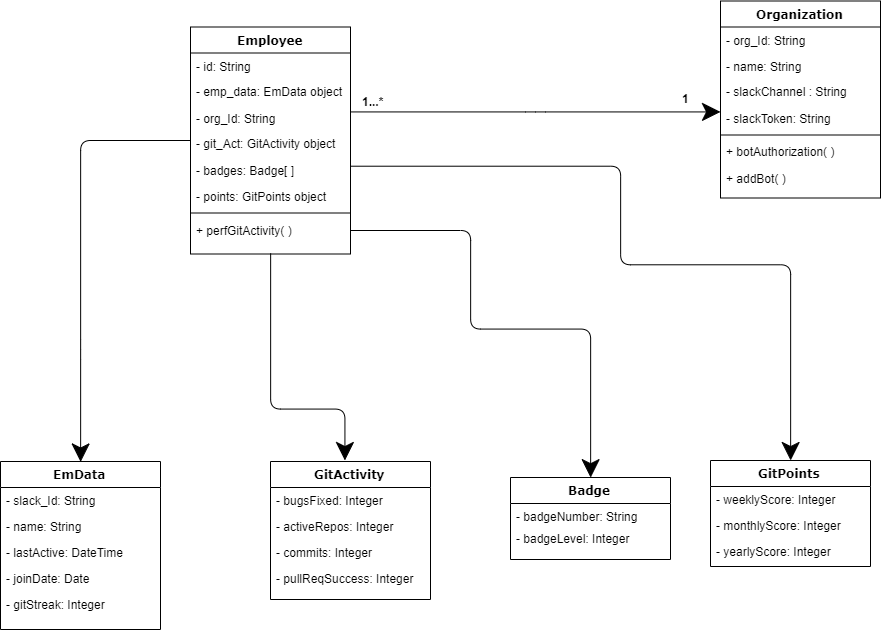

The diagram above was exported from draw.io. Its source (the exported page's mxGraphModel, read from the mxfile embedded in the PNG):
<mxGraphModel dx="1507" dy="669" grid="1" gridSize="10" guides="1" tooltips="1" connect="1" arrows="1" fold="1" page="1" pageScale="1" pageWidth="1100" pageHeight="850" background="#ffffff" math="0" shadow="0">
  <root>
    <mxCell id="0" />
    <mxCell id="1" parent="0" />
    <mxCell id="78961159f06e98e8-123" style="edgeStyle=orthogonalEdgeStyle;html=1;labelBackgroundColor=none;startFill=0;startSize=8;endArrow=classic;endFill=1;endSize=16;fontFamily=Verdana;fontSize=12;entryX=0.5;entryY=0;entryDx=0;entryDy=0;" parent="1" source="78961159f06e98e8-17" target="78961159f06e98e8-56" edge="1">
      <mxGeometry relative="1" as="geometry">
        <Array as="points">
          <mxPoint x="170" y="370" />
          <mxPoint x="170" y="370" />
        </Array>
      </mxGeometry>
    </mxCell>
    <mxCell id="78961159f06e98e8-17" value="Employee" style="swimlane;html=1;fontStyle=1;align=center;verticalAlign=top;childLayout=stackLayout;horizontal=1;startSize=26;horizontalStack=0;resizeParent=1;resizeLast=0;collapsible=1;marginBottom=0;swimlaneFillColor=#ffffff;rounded=0;shadow=0;comic=0;labelBackgroundColor=none;strokeColor=#000000;strokeWidth=1;fillColor=none;fontFamily=Verdana;fontSize=12;fontColor=#000000;" parent="1" vertex="1">
      <mxGeometry x="280" y="47.5" width="160" height="227" as="geometry" />
    </mxCell>
    <mxCell id="78961159f06e98e8-21" value="- id: String" style="text;html=1;strokeColor=none;fillColor=none;align=left;verticalAlign=top;spacingLeft=4;spacingRight=4;whiteSpace=wrap;overflow=hidden;rotatable=0;points=[[0,0.5],[1,0.5]];portConstraint=eastwest;" parent="78961159f06e98e8-17" vertex="1">
      <mxGeometry y="26" width="160" height="26" as="geometry" />
    </mxCell>
    <mxCell id="78961159f06e98e8-23" value="- emp_data: EmData object" style="text;html=1;strokeColor=none;fillColor=none;align=left;verticalAlign=top;spacingLeft=4;spacingRight=4;whiteSpace=wrap;overflow=hidden;rotatable=0;points=[[0,0.5],[1,0.5]];portConstraint=eastwest;" parent="78961159f06e98e8-17" vertex="1">
      <mxGeometry y="52" width="160" height="26" as="geometry" />
    </mxCell>
    <mxCell id="78961159f06e98e8-25" value="- org_Id: String" style="text;html=1;strokeColor=none;fillColor=none;align=left;verticalAlign=top;spacingLeft=4;spacingRight=4;whiteSpace=wrap;overflow=hidden;rotatable=0;points=[[0,0.5],[1,0.5]];portConstraint=eastwest;" parent="78961159f06e98e8-17" vertex="1">
      <mxGeometry y="78" width="160" height="26" as="geometry" />
    </mxCell>
    <mxCell id="78961159f06e98e8-26" value="- git_Act: GitActivity object" style="text;html=1;strokeColor=none;fillColor=none;align=left;verticalAlign=top;spacingLeft=4;spacingRight=4;whiteSpace=wrap;overflow=hidden;rotatable=0;points=[[0,0.5],[1,0.5]];portConstraint=eastwest;" parent="78961159f06e98e8-17" vertex="1">
      <mxGeometry y="104" width="160" height="26" as="geometry" />
    </mxCell>
    <mxCell id="78961159f06e98e8-24" value="- badges: Badge[ ]" style="text;html=1;strokeColor=none;fillColor=none;align=left;verticalAlign=top;spacingLeft=4;spacingRight=4;whiteSpace=wrap;overflow=hidden;rotatable=0;points=[[0,0.5],[1,0.5]];portConstraint=eastwest;" parent="78961159f06e98e8-17" vertex="1">
      <mxGeometry y="130" width="160" height="26" as="geometry" />
    </mxCell>
    <mxCell id="78961159f06e98e8-27" value="- points: GitPoints object" style="text;html=1;strokeColor=none;fillColor=none;align=left;verticalAlign=top;spacingLeft=4;spacingRight=4;whiteSpace=wrap;overflow=hidden;rotatable=0;points=[[0,0.5],[1,0.5]];portConstraint=eastwest;" parent="78961159f06e98e8-17" vertex="1">
      <mxGeometry y="156" width="160" height="26" as="geometry" />
    </mxCell>
    <mxCell id="78961159f06e98e8-19" value="" style="line;html=1;strokeWidth=1;fillColor=none;align=left;verticalAlign=middle;spacingTop=-1;spacingLeft=3;spacingRight=3;rotatable=0;labelPosition=right;points=[];portConstraint=eastwest;" parent="78961159f06e98e8-17" vertex="1">
      <mxGeometry y="182" width="160" height="8" as="geometry" />
    </mxCell>
    <mxCell id="78961159f06e98e8-20" value="+ perfGitActivity( )" style="text;html=1;strokeColor=none;fillColor=none;align=left;verticalAlign=top;spacingLeft=4;spacingRight=4;whiteSpace=wrap;overflow=hidden;rotatable=0;points=[[0,0.5],[1,0.5]];portConstraint=eastwest;" parent="78961159f06e98e8-17" vertex="1">
      <mxGeometry y="190" width="160" height="26" as="geometry" />
    </mxCell>
    <mxCell id="78961159f06e98e8-30" value="Organization" style="swimlane;html=1;fontStyle=1;align=center;verticalAlign=top;childLayout=stackLayout;horizontal=1;startSize=26;horizontalStack=0;resizeParent=1;resizeLast=0;collapsible=1;marginBottom=0;swimlaneFillColor=#ffffff;rounded=0;shadow=0;comic=0;labelBackgroundColor=none;strokeColor=#000000;strokeWidth=1;fillColor=none;fontFamily=Verdana;fontSize=12;fontColor=#000000;" parent="1" vertex="1">
      <mxGeometry x="810" y="21.5" width="160" height="197" as="geometry" />
    </mxCell>
    <mxCell id="78961159f06e98e8-31" value="- org_Id: String" style="text;html=1;strokeColor=none;fillColor=none;align=left;verticalAlign=top;spacingLeft=4;spacingRight=4;whiteSpace=wrap;overflow=hidden;rotatable=0;points=[[0,0.5],[1,0.5]];portConstraint=eastwest;" parent="78961159f06e98e8-30" vertex="1">
      <mxGeometry y="26" width="160" height="26" as="geometry" />
    </mxCell>
    <mxCell id="78961159f06e98e8-32" value="- name: String" style="text;html=1;strokeColor=none;fillColor=none;align=left;verticalAlign=top;spacingLeft=4;spacingRight=4;whiteSpace=wrap;overflow=hidden;rotatable=0;points=[[0,0.5],[1,0.5]];portConstraint=eastwest;" parent="78961159f06e98e8-30" vertex="1">
      <mxGeometry y="52" width="160" height="26" as="geometry" />
    </mxCell>
    <mxCell id="78961159f06e98e8-33" value="- slackChannel : String" style="text;html=1;strokeColor=none;fillColor=none;align=left;verticalAlign=top;spacingLeft=4;spacingRight=4;whiteSpace=wrap;overflow=hidden;rotatable=0;points=[[0,0.5],[1,0.5]];portConstraint=eastwest;" parent="78961159f06e98e8-30" vertex="1">
      <mxGeometry y="78" width="160" height="26" as="geometry" />
    </mxCell>
    <mxCell id="78961159f06e98e8-34" value="- slackToken: String" style="text;html=1;strokeColor=none;fillColor=none;align=left;verticalAlign=top;spacingLeft=4;spacingRight=4;whiteSpace=wrap;overflow=hidden;rotatable=0;points=[[0,0.5],[1,0.5]];portConstraint=eastwest;" parent="78961159f06e98e8-30" vertex="1">
      <mxGeometry y="104" width="160" height="26" as="geometry" />
    </mxCell>
    <mxCell id="78961159f06e98e8-38" value="" style="line;html=1;strokeWidth=1;fillColor=none;align=left;verticalAlign=middle;spacingTop=-1;spacingLeft=3;spacingRight=3;rotatable=0;labelPosition=right;points=[];portConstraint=eastwest;" parent="78961159f06e98e8-30" vertex="1">
      <mxGeometry y="130" width="160" height="8" as="geometry" />
    </mxCell>
    <mxCell id="78961159f06e98e8-40" value="+ botAuthorization( )" style="text;html=1;strokeColor=none;fillColor=none;align=left;verticalAlign=top;spacingLeft=4;spacingRight=4;whiteSpace=wrap;overflow=hidden;rotatable=0;points=[[0,0.5],[1,0.5]];portConstraint=eastwest;" parent="78961159f06e98e8-30" vertex="1">
      <mxGeometry y="138" width="160" height="26" as="geometry" />
    </mxCell>
    <mxCell id="Pox37xc5qIM7ez-MHPY1-8" value="+ addBot( )" style="text;html=1;strokeColor=none;fillColor=none;align=left;verticalAlign=top;spacingLeft=4;spacingRight=4;whiteSpace=wrap;overflow=hidden;rotatable=0;points=[[0,0.5],[1,0.5]];portConstraint=eastwest;" vertex="1" parent="78961159f06e98e8-30">
      <mxGeometry y="164" width="160" height="26" as="geometry" />
    </mxCell>
    <mxCell id="78961159f06e98e8-56" value="EmData" style="swimlane;html=1;fontStyle=1;align=center;verticalAlign=top;childLayout=stackLayout;horizontal=1;startSize=26;horizontalStack=0;resizeParent=1;resizeLast=0;collapsible=1;marginBottom=0;swimlaneFillColor=#ffffff;rounded=0;shadow=0;comic=0;labelBackgroundColor=none;strokeColor=#000000;strokeWidth=1;fillColor=none;fontFamily=Verdana;fontSize=12;fontColor=#000000;" parent="1" vertex="1">
      <mxGeometry x="90" y="482" width="160" height="168" as="geometry" />
    </mxCell>
    <mxCell id="78961159f06e98e8-57" value="- slack_Id: String" style="text;html=1;strokeColor=none;fillColor=none;align=left;verticalAlign=top;spacingLeft=4;spacingRight=4;whiteSpace=wrap;overflow=hidden;rotatable=0;points=[[0,0.5],[1,0.5]];portConstraint=eastwest;" parent="78961159f06e98e8-56" vertex="1">
      <mxGeometry y="26" width="160" height="26" as="geometry" />
    </mxCell>
    <mxCell id="78961159f06e98e8-58" value="- name: String" style="text;html=1;strokeColor=none;fillColor=none;align=left;verticalAlign=top;spacingLeft=4;spacingRight=4;whiteSpace=wrap;overflow=hidden;rotatable=0;points=[[0,0.5],[1,0.5]];portConstraint=eastwest;" parent="78961159f06e98e8-56" vertex="1">
      <mxGeometry y="52" width="160" height="26" as="geometry" />
    </mxCell>
    <mxCell id="78961159f06e98e8-59" value="- lastActive: DateTime" style="text;html=1;strokeColor=none;fillColor=none;align=left;verticalAlign=top;spacingLeft=4;spacingRight=4;whiteSpace=wrap;overflow=hidden;rotatable=0;points=[[0,0.5],[1,0.5]];portConstraint=eastwest;" parent="78961159f06e98e8-56" vertex="1">
      <mxGeometry y="78" width="160" height="26" as="geometry" />
    </mxCell>
    <mxCell id="78961159f06e98e8-60" value="- joinDate: Date" style="text;html=1;strokeColor=none;fillColor=none;align=left;verticalAlign=top;spacingLeft=4;spacingRight=4;whiteSpace=wrap;overflow=hidden;rotatable=0;points=[[0,0.5],[1,0.5]];portConstraint=eastwest;" parent="78961159f06e98e8-56" vertex="1">
      <mxGeometry y="104" width="160" height="26" as="geometry" />
    </mxCell>
    <mxCell id="78961159f06e98e8-61" value="- gitStreak: Integer" style="text;html=1;strokeColor=none;fillColor=none;align=left;verticalAlign=top;spacingLeft=4;spacingRight=4;whiteSpace=wrap;overflow=hidden;rotatable=0;points=[[0,0.5],[1,0.5]];portConstraint=eastwest;" parent="78961159f06e98e8-56" vertex="1">
      <mxGeometry y="130" width="160" height="26" as="geometry" />
    </mxCell>
    <mxCell id="78961159f06e98e8-69" value="GitActivity" style="swimlane;html=1;fontStyle=1;align=center;verticalAlign=top;childLayout=stackLayout;horizontal=1;startSize=26;horizontalStack=0;resizeParent=1;resizeLast=0;collapsible=1;marginBottom=0;swimlaneFillColor=#ffffff;rounded=0;shadow=0;comic=0;labelBackgroundColor=none;strokeColor=#000000;strokeWidth=1;fillColor=none;fontFamily=Verdana;fontSize=12;fontColor=#000000;" parent="1" vertex="1">
      <mxGeometry x="360" y="482" width="160" height="138" as="geometry" />
    </mxCell>
    <mxCell id="78961159f06e98e8-70" value="- bugsFixed: Integer" style="text;html=1;strokeColor=none;fillColor=none;align=left;verticalAlign=top;spacingLeft=4;spacingRight=4;whiteSpace=wrap;overflow=hidden;rotatable=0;points=[[0,0.5],[1,0.5]];portConstraint=eastwest;" parent="78961159f06e98e8-69" vertex="1">
      <mxGeometry y="26" width="160" height="26" as="geometry" />
    </mxCell>
    <mxCell id="78961159f06e98e8-71" value="- activeRepos: Integer" style="text;html=1;strokeColor=none;fillColor=none;align=left;verticalAlign=top;spacingLeft=4;spacingRight=4;whiteSpace=wrap;overflow=hidden;rotatable=0;points=[[0,0.5],[1,0.5]];portConstraint=eastwest;" parent="78961159f06e98e8-69" vertex="1">
      <mxGeometry y="52" width="160" height="26" as="geometry" />
    </mxCell>
    <mxCell id="78961159f06e98e8-72" value="- commits: Integer" style="text;html=1;strokeColor=none;fillColor=none;align=left;verticalAlign=top;spacingLeft=4;spacingRight=4;whiteSpace=wrap;overflow=hidden;rotatable=0;points=[[0,0.5],[1,0.5]];portConstraint=eastwest;" parent="78961159f06e98e8-69" vertex="1">
      <mxGeometry y="78" width="160" height="26" as="geometry" />
    </mxCell>
    <mxCell id="78961159f06e98e8-74" value="- pullReqSuccess: Integer" style="text;html=1;strokeColor=none;fillColor=none;align=left;verticalAlign=top;spacingLeft=4;spacingRight=4;whiteSpace=wrap;overflow=hidden;rotatable=0;points=[[0,0.5],[1,0.5]];portConstraint=eastwest;" parent="78961159f06e98e8-69" vertex="1">
      <mxGeometry y="104" width="160" height="26" as="geometry" />
    </mxCell>
    <mxCell id="78961159f06e98e8-128" style="edgeStyle=orthogonalEdgeStyle;html=1;labelBackgroundColor=none;startFill=0;startSize=8;endArrow=classic;endFill=1;endSize=16;fontFamily=Verdana;fontSize=12;entryX=0.463;entryY=-0.005;entryDx=0;entryDy=0;entryPerimeter=0;exitX=0.5;exitY=1;exitDx=0;exitDy=0;" parent="1" source="78961159f06e98e8-17" target="78961159f06e98e8-69" edge="1">
      <mxGeometry relative="1" as="geometry">
        <Array as="points">
          <mxPoint x="360" y="430" />
          <mxPoint x="434" y="430" />
        </Array>
        <mxPoint x="250" y="286" as="sourcePoint" />
        <mxPoint x="789.9310344827586" y="280" as="targetPoint" />
      </mxGeometry>
    </mxCell>
    <mxCell id="78961159f06e98e8-95" value="Badge" style="swimlane;html=1;fontStyle=1;align=center;verticalAlign=top;childLayout=stackLayout;horizontal=1;startSize=26;horizontalStack=0;resizeParent=1;resizeLast=0;collapsible=1;marginBottom=0;swimlaneFillColor=#ffffff;rounded=0;shadow=0;comic=0;labelBackgroundColor=none;strokeColor=#000000;strokeWidth=1;fillColor=none;fontFamily=Verdana;fontSize=12;fontColor=#000000;" parent="1" vertex="1">
      <mxGeometry x="600" y="498" width="160" height="82" as="geometry" />
    </mxCell>
    <mxCell id="78961159f06e98e8-96" value="- badgeNumber: String" style="text;html=1;strokeColor=none;fillColor=none;align=left;verticalAlign=top;spacingLeft=4;spacingRight=4;whiteSpace=wrap;overflow=hidden;rotatable=0;points=[[0,0.5],[1,0.5]];portConstraint=eastwest;" parent="78961159f06e98e8-95" vertex="1">
      <mxGeometry y="26" width="160" height="22" as="geometry" />
    </mxCell>
    <mxCell id="78961159f06e98e8-97" value="- badgeLevel: Integer" style="text;html=1;strokeColor=none;fillColor=none;align=left;verticalAlign=top;spacingLeft=4;spacingRight=4;whiteSpace=wrap;overflow=hidden;rotatable=0;points=[[0,0.5],[1,0.5]];portConstraint=eastwest;" parent="78961159f06e98e8-95" vertex="1">
      <mxGeometry y="48" width="160" height="26" as="geometry" />
    </mxCell>
    <mxCell id="78961159f06e98e8-108" value="GitPoints" style="swimlane;html=1;fontStyle=1;align=center;verticalAlign=top;childLayout=stackLayout;horizontal=1;startSize=26;horizontalStack=0;resizeParent=1;resizeLast=0;collapsible=1;marginBottom=0;swimlaneFillColor=#ffffff;rounded=0;shadow=0;comic=0;labelBackgroundColor=none;strokeColor=#000000;strokeWidth=1;fillColor=none;fontFamily=Verdana;fontSize=12;fontColor=#000000;" parent="1" vertex="1">
      <mxGeometry x="800" y="481" width="160" height="106" as="geometry" />
    </mxCell>
    <mxCell id="78961159f06e98e8-109" value="- weeklyScore: Integer" style="text;html=1;strokeColor=none;fillColor=none;align=left;verticalAlign=top;spacingLeft=4;spacingRight=4;whiteSpace=wrap;overflow=hidden;rotatable=0;points=[[0,0.5],[1,0.5]];portConstraint=eastwest;" parent="78961159f06e98e8-108" vertex="1">
      <mxGeometry y="26" width="160" height="26" as="geometry" />
    </mxCell>
    <mxCell id="78961159f06e98e8-110" value="- monthlyScore: Integer" style="text;html=1;strokeColor=none;fillColor=none;align=left;verticalAlign=top;spacingLeft=4;spacingRight=4;whiteSpace=wrap;overflow=hidden;rotatable=0;points=[[0,0.5],[1,0.5]];portConstraint=eastwest;" parent="78961159f06e98e8-108" vertex="1">
      <mxGeometry y="52" width="160" height="26" as="geometry" />
    </mxCell>
    <mxCell id="Pox37xc5qIM7ez-MHPY1-13" value="- yearlyScore: Integer" style="text;html=1;strokeColor=none;fillColor=none;align=left;verticalAlign=top;spacingLeft=4;spacingRight=4;whiteSpace=wrap;overflow=hidden;rotatable=0;points=[[0,0.5],[1,0.5]];portConstraint=eastwest;" vertex="1" parent="78961159f06e98e8-108">
      <mxGeometry y="78" width="160" height="26" as="geometry" />
    </mxCell>
    <mxCell id="78961159f06e98e8-121" style="edgeStyle=elbowEdgeStyle;html=1;labelBackgroundColor=none;startFill=0;startSize=8;endArrow=classic;endFill=1;endSize=16;fontFamily=Verdana;fontSize=12;elbow=vertical;" parent="1" source="78961159f06e98e8-17" target="78961159f06e98e8-30" edge="1">
      <mxGeometry relative="1" as="geometry">
        <mxPoint x="250" y="259.88235294117635" as="sourcePoint" />
      </mxGeometry>
    </mxCell>
    <mxCell id="Pox37xc5qIM7ez-MHPY1-6" value="&lt;b&gt;1...*&lt;/b&gt;" style="text;html=1;resizable=0;points=[];autosize=1;align=left;verticalAlign=top;spacingTop=-4;" vertex="1" parent="1">
      <mxGeometry x="450" y="112.5" width="40" height="20" as="geometry" />
    </mxCell>
    <mxCell id="Pox37xc5qIM7ez-MHPY1-7" value="&lt;b&gt;1&lt;/b&gt;" style="text;html=1;resizable=0;points=[];autosize=1;align=left;verticalAlign=top;spacingTop=-4;" vertex="1" parent="1">
      <mxGeometry x="770" y="110" width="20" height="20" as="geometry" />
    </mxCell>
    <mxCell id="Pox37xc5qIM7ez-MHPY1-12" style="edgeStyle=orthogonalEdgeStyle;html=1;labelBackgroundColor=none;startFill=0;startSize=8;endArrow=classic;endFill=1;endSize=16;fontFamily=Verdana;fontSize=12;entryX=0.5;entryY=0;entryDx=0;entryDy=0;" edge="1" parent="1" target="78961159f06e98e8-95">
      <mxGeometry relative="1" as="geometry">
        <Array as="points">
          <mxPoint x="560" y="251" />
          <mxPoint x="560" y="350" />
          <mxPoint x="680" y="350" />
        </Array>
        <mxPoint x="440" y="251" as="sourcePoint" />
        <mxPoint x="680" y="478" as="targetPoint" />
      </mxGeometry>
    </mxCell>
    <mxCell id="Pox37xc5qIM7ez-MHPY1-14" style="edgeStyle=orthogonalEdgeStyle;html=1;labelBackgroundColor=none;startFill=0;startSize=8;endArrow=classic;endFill=1;endSize=16;fontFamily=Verdana;fontSize=12;entryX=0.5;entryY=0;entryDx=0;entryDy=0;" edge="1" parent="1" target="78961159f06e98e8-108">
      <mxGeometry relative="1" as="geometry">
        <Array as="points">
          <mxPoint x="710" y="187" />
          <mxPoint x="710" y="285" />
          <mxPoint x="880" y="285" />
        </Array>
        <mxPoint x="440" y="186" as="sourcePoint" />
        <mxPoint x="870" y="440" as="targetPoint" />
      </mxGeometry>
    </mxCell>
  </root>
</mxGraphModel>